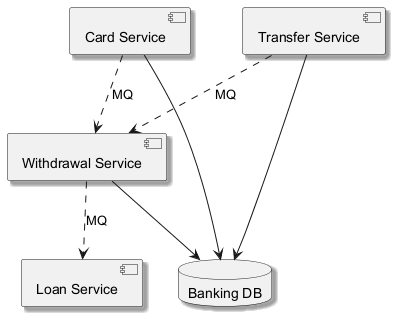

The diagram above was rendered by PlantUML. Its source (embedded in the PNG):
@startuml
skinparam backgroundColor #FFFFFF
skinparam classBackgroundColor #E8F4FA
skinparam classBorderColor #2C7DA0
skinparam shadowing true
component "Loan Service" as C_LoanService
component "Transfer Service" as C_TransferService
component "Withdrawal Service" as C_WithdrawalService
component "Card Service" as C_CardService
database "Banking DB" as DB_banking
C_TransferService --> DB_banking
C_WithdrawalService --> DB_banking
C_CardService --> DB_banking
C_TransferService ..> C_WithdrawalService : MQ
C_WithdrawalService ..> C_LoanService : MQ
C_CardService ..> C_WithdrawalService : MQ
@enduml